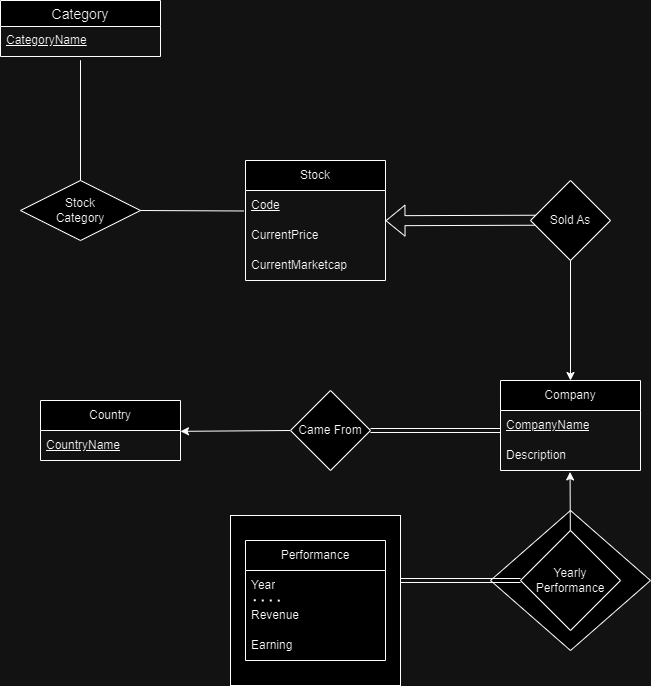

The diagram above was exported from draw.io. Its source (the exported page's mxGraphModel, read from the mxfile embedded in the PNG):
<mxGraphModel dx="1469" dy="851" grid="1" gridSize="10" guides="1" tooltips="1" connect="1" arrows="1" fold="1" page="1" pageScale="1" pageWidth="850" pageHeight="1100" math="0" shadow="0" extFonts="Permanent Marker^https://fonts.googleapis.com/css?family=Permanent+Marker">
  <root>
    <mxCell id="0" />
    <mxCell id="1" parent="0" />
    <mxCell id="-ze3z8LCXsFcO_PW271B-1" value="" style="rhombus;whiteSpace=wrap;html=1;" vertex="1" parent="1">
      <mxGeometry x="600" y="640" width="160" height="140" as="geometry" />
    </mxCell>
    <mxCell id="pC-B1uvJszL1_H7HIagD-6" value="" style="whiteSpace=wrap;html=1;aspect=fixed;" parent="1" vertex="1">
      <mxGeometry x="340" y="645" width="170" height="170" as="geometry" />
    </mxCell>
    <mxCell id="VWQFGAwAezTgaWfXwWx8-52" value="" style="shape=flexArrow;endArrow=classic;html=1;rounded=0;entryX=1.029;entryY=0.017;entryDx=0;entryDy=0;entryPerimeter=0;exitX=0.154;exitY=0.569;exitDx=0;exitDy=0;exitPerimeter=0;" parent="1" edge="1">
      <mxGeometry width="50" height="50" relative="1" as="geometry">
        <mxPoint x="652.3199999999999" y="349.7100000000001" as="sourcePoint" />
        <mxPoint x="494.99999999999994" y="350.21" as="targetPoint" />
      </mxGeometry>
    </mxCell>
    <mxCell id="VWQFGAwAezTgaWfXwWx8-1" value="Stock" style="swimlane;fontStyle=0;childLayout=stackLayout;horizontal=1;startSize=30;horizontalStack=0;resizeParent=1;resizeParentMax=0;resizeLast=0;collapsible=1;marginBottom=0;whiteSpace=wrap;html=1;" parent="1" vertex="1">
      <mxGeometry x="355" y="290" width="140" height="120" as="geometry" />
    </mxCell>
    <mxCell id="VWQFGAwAezTgaWfXwWx8-2" value="&lt;u&gt;Code&lt;/u&gt;" style="text;strokeColor=none;fillColor=none;align=left;verticalAlign=middle;spacingLeft=4;spacingRight=4;overflow=hidden;points=[[0,0.5],[1,0.5]];portConstraint=eastwest;rotatable=0;whiteSpace=wrap;html=1;" parent="VWQFGAwAezTgaWfXwWx8-1" vertex="1">
      <mxGeometry y="30" width="140" height="30" as="geometry" />
    </mxCell>
    <mxCell id="VWQFGAwAezTgaWfXwWx8-3" value="CurrentPrice" style="text;strokeColor=none;fillColor=none;align=left;verticalAlign=middle;spacingLeft=4;spacingRight=4;overflow=hidden;points=[[0,0.5],[1,0.5]];portConstraint=eastwest;rotatable=0;whiteSpace=wrap;html=1;" parent="VWQFGAwAezTgaWfXwWx8-1" vertex="1">
      <mxGeometry y="60" width="140" height="30" as="geometry" />
    </mxCell>
    <mxCell id="VWQFGAwAezTgaWfXwWx8-4" value="CurrentMarketcap" style="text;strokeColor=none;fillColor=none;align=left;verticalAlign=middle;spacingLeft=4;spacingRight=4;overflow=hidden;points=[[0,0.5],[1,0.5]];portConstraint=eastwest;rotatable=0;whiteSpace=wrap;html=1;" parent="VWQFGAwAezTgaWfXwWx8-1" vertex="1">
      <mxGeometry y="90" width="140" height="30" as="geometry" />
    </mxCell>
    <mxCell id="VWQFGAwAezTgaWfXwWx8-5" value="Company" style="swimlane;fontStyle=0;childLayout=stackLayout;horizontal=1;startSize=30;horizontalStack=0;resizeParent=1;resizeParentMax=0;resizeLast=0;collapsible=1;marginBottom=0;whiteSpace=wrap;html=1;" parent="1" vertex="1">
      <mxGeometry x="610" y="510" width="140" height="90" as="geometry" />
    </mxCell>
    <mxCell id="VWQFGAwAezTgaWfXwWx8-6" value="CompanyName" style="text;strokeColor=none;fillColor=none;align=left;verticalAlign=middle;spacingLeft=4;spacingRight=4;overflow=hidden;points=[[0,0.5],[1,0.5]];portConstraint=eastwest;rotatable=0;whiteSpace=wrap;html=1;fontStyle=4" parent="VWQFGAwAezTgaWfXwWx8-5" vertex="1">
      <mxGeometry y="30" width="140" height="30" as="geometry" />
    </mxCell>
    <mxCell id="VWQFGAwAezTgaWfXwWx8-7" value="Description" style="text;strokeColor=none;fillColor=none;align=left;verticalAlign=middle;spacingLeft=4;spacingRight=4;overflow=hidden;points=[[0,0.5],[1,0.5]];portConstraint=eastwest;rotatable=0;whiteSpace=wrap;html=1;" parent="VWQFGAwAezTgaWfXwWx8-5" vertex="1">
      <mxGeometry y="60" width="140" height="30" as="geometry" />
    </mxCell>
    <mxCell id="VWQFGAwAezTgaWfXwWx8-9" value="Country" style="swimlane;fontStyle=0;childLayout=stackLayout;horizontal=1;startSize=30;horizontalStack=0;resizeParent=1;resizeParentMax=0;resizeLast=0;collapsible=1;marginBottom=0;whiteSpace=wrap;html=1;" parent="1" vertex="1">
      <mxGeometry x="150" y="530" width="140" height="60" as="geometry" />
    </mxCell>
    <mxCell id="VWQFGAwAezTgaWfXwWx8-10" value="&lt;u&gt;CountryName&lt;/u&gt;" style="text;strokeColor=none;fillColor=none;align=left;verticalAlign=middle;spacingLeft=4;spacingRight=4;overflow=hidden;points=[[0,0.5],[1,0.5]];portConstraint=eastwest;rotatable=0;whiteSpace=wrap;html=1;" parent="VWQFGAwAezTgaWfXwWx8-9" vertex="1">
      <mxGeometry y="30" width="140" height="30" as="geometry" />
    </mxCell>
    <mxCell id="VWQFGAwAezTgaWfXwWx8-13" value="Performance" style="swimlane;fontStyle=0;childLayout=stackLayout;horizontal=1;startSize=30;horizontalStack=0;resizeParent=1;resizeParentMax=0;resizeLast=0;collapsible=1;marginBottom=0;whiteSpace=wrap;html=1;" parent="1" vertex="1">
      <mxGeometry x="355" y="670" width="140" height="120" as="geometry" />
    </mxCell>
    <mxCell id="VWQFGAwAezTgaWfXwWx8-29" value="" style="endArrow=none;dashed=1;html=1;dashPattern=1 3;strokeWidth=2;rounded=0;exitX=0.059;exitY=-0.005;exitDx=0;exitDy=0;exitPerimeter=0;entryX=0.275;entryY=0.006;entryDx=0;entryDy=0;entryPerimeter=0;" parent="VWQFGAwAezTgaWfXwWx8-13" source="VWQFGAwAezTgaWfXwWx8-15" target="VWQFGAwAezTgaWfXwWx8-15" edge="1">
      <mxGeometry width="50" height="50" relative="1" as="geometry">
        <mxPoint x="50" y="80" as="sourcePoint" />
        <mxPoint x="100" y="30" as="targetPoint" />
      </mxGeometry>
    </mxCell>
    <mxCell id="VWQFGAwAezTgaWfXwWx8-14" value="Year" style="text;strokeColor=none;fillColor=none;align=left;verticalAlign=middle;spacingLeft=4;spacingRight=4;overflow=hidden;points=[[0,0.5],[1,0.5]];portConstraint=eastwest;rotatable=0;whiteSpace=wrap;html=1;" parent="VWQFGAwAezTgaWfXwWx8-13" vertex="1">
      <mxGeometry y="30" width="140" height="30" as="geometry" />
    </mxCell>
    <mxCell id="VWQFGAwAezTgaWfXwWx8-15" value="Revenue" style="text;strokeColor=none;fillColor=none;align=left;verticalAlign=middle;spacingLeft=4;spacingRight=4;overflow=hidden;points=[[0,0.5],[1,0.5]];portConstraint=eastwest;rotatable=0;whiteSpace=wrap;html=1;" parent="VWQFGAwAezTgaWfXwWx8-13" vertex="1">
      <mxGeometry y="60" width="140" height="30" as="geometry" />
    </mxCell>
    <mxCell id="pC-B1uvJszL1_H7HIagD-1" value="Earning" style="text;strokeColor=none;fillColor=none;align=left;verticalAlign=middle;spacingLeft=4;spacingRight=4;overflow=hidden;points=[[0,0.5],[1,0.5]];portConstraint=eastwest;rotatable=0;whiteSpace=wrap;html=1;" parent="VWQFGAwAezTgaWfXwWx8-13" vertex="1">
      <mxGeometry y="90" width="140" height="30" as="geometry" />
    </mxCell>
    <mxCell id="VWQFGAwAezTgaWfXwWx8-33" value="" style="endArrow=classic;html=1;rounded=0;entryX=1;entryY=0.028;entryDx=0;entryDy=0;exitX=0;exitY=0.5;exitDx=0;exitDy=0;entryPerimeter=0;" parent="1" source="VWQFGAwAezTgaWfXwWx8-34" target="VWQFGAwAezTgaWfXwWx8-10" edge="1">
      <mxGeometry width="50" height="50" relative="1" as="geometry">
        <mxPoint x="450" y="550" as="sourcePoint" />
        <mxPoint x="500" y="450" as="targetPoint" />
      </mxGeometry>
    </mxCell>
    <mxCell id="VWQFGAwAezTgaWfXwWx8-34" value="Came From" style="rhombus;whiteSpace=wrap;html=1;" parent="1" vertex="1">
      <mxGeometry x="400" y="520" width="80" height="80" as="geometry" />
    </mxCell>
    <mxCell id="VWQFGAwAezTgaWfXwWx8-35" value="" style="endArrow=none;html=1;rounded=0;shape=link;exitX=1;exitY=0.5;exitDx=0;exitDy=0;entryX=0;entryY=0.5;entryDx=0;entryDy=0;" parent="1" source="VWQFGAwAezTgaWfXwWx8-34" edge="1">
      <mxGeometry width="50" height="50" relative="1" as="geometry">
        <mxPoint x="450" y="500" as="sourcePoint" />
        <mxPoint x="610" y="560" as="targetPoint" />
      </mxGeometry>
    </mxCell>
    <mxCell id="VWQFGAwAezTgaWfXwWx8-38" value="Sold As" style="rhombus;whiteSpace=wrap;html=1;" parent="1" vertex="1">
      <mxGeometry x="640" y="310" width="80" height="80" as="geometry" />
    </mxCell>
    <mxCell id="VWQFGAwAezTgaWfXwWx8-41" value="" style="endArrow=classic;html=1;rounded=0;exitX=0.5;exitY=1;exitDx=0;exitDy=0;entryX=0.5;entryY=0;entryDx=0;entryDy=0;" parent="1" source="VWQFGAwAezTgaWfXwWx8-38" target="VWQFGAwAezTgaWfXwWx8-5" edge="1">
      <mxGeometry width="50" height="50" relative="1" as="geometry">
        <mxPoint x="610" y="440" as="sourcePoint" />
        <mxPoint x="660" y="390" as="targetPoint" />
      </mxGeometry>
    </mxCell>
    <mxCell id="VWQFGAwAezTgaWfXwWx8-53" value="Category" style="swimlane;fontStyle=0;childLayout=stackLayout;horizontal=1;startSize=26;horizontalStack=0;resizeParent=1;resizeParentMax=0;resizeLast=0;collapsible=1;marginBottom=0;align=center;fontSize=14;" parent="1" vertex="1">
      <mxGeometry x="110" y="130" width="160" height="56" as="geometry" />
    </mxCell>
    <mxCell id="VWQFGAwAezTgaWfXwWx8-54" value="&lt;u&gt;CategoryName&lt;/u&gt;" style="text;strokeColor=none;fillColor=none;spacingLeft=4;spacingRight=4;overflow=hidden;rotatable=0;points=[[0,0.5],[1,0.5]];portConstraint=eastwest;fontSize=12;whiteSpace=wrap;html=1;" parent="VWQFGAwAezTgaWfXwWx8-53" vertex="1">
      <mxGeometry y="26" width="160" height="30" as="geometry" />
    </mxCell>
    <mxCell id="VWQFGAwAezTgaWfXwWx8-57" value="Stock&lt;div&gt;Category&lt;/div&gt;" style="shape=rhombus;perimeter=rhombusPerimeter;whiteSpace=wrap;html=1;align=center;" parent="1" vertex="1">
      <mxGeometry x="130" y="310" width="120" height="60" as="geometry" />
    </mxCell>
    <mxCell id="VWQFGAwAezTgaWfXwWx8-58" value="" style="endArrow=none;html=1;rounded=0;exitX=0.5;exitY=0;exitDx=0;exitDy=0;entryX=0.375;entryY=1.124;entryDx=0;entryDy=0;entryPerimeter=0;" parent="1" source="VWQFGAwAezTgaWfXwWx8-57" edge="1">
      <mxGeometry width="50" height="50" relative="1" as="geometry">
        <mxPoint x="185" y="280" as="sourcePoint" />
        <mxPoint x="190" y="189.72000000000003" as="targetPoint" />
      </mxGeometry>
    </mxCell>
    <mxCell id="VWQFGAwAezTgaWfXwWx8-59" value="" style="endArrow=none;html=1;rounded=0;exitX=1;exitY=0.5;exitDx=0;exitDy=0;entryX=-0.011;entryY=0.683;entryDx=0;entryDy=0;entryPerimeter=0;" parent="1" source="VWQFGAwAezTgaWfXwWx8-57" target="VWQFGAwAezTgaWfXwWx8-2" edge="1">
      <mxGeometry width="50" height="50" relative="1" as="geometry">
        <mxPoint x="260" y="310" as="sourcePoint" />
        <mxPoint x="310" y="260" as="targetPoint" />
      </mxGeometry>
    </mxCell>
    <mxCell id="pC-B1uvJszL1_H7HIagD-2" value="Yearly Performance" style="rhombus;whiteSpace=wrap;html=1;" parent="1" vertex="1">
      <mxGeometry x="630" y="660" width="100" height="100" as="geometry" />
    </mxCell>
    <mxCell id="pC-B1uvJszL1_H7HIagD-4" value="" style="endArrow=classic;html=1;rounded=0;entryX=0.497;entryY=1.048;entryDx=0;entryDy=0;entryPerimeter=0;" parent="1" source="pC-B1uvJszL1_H7HIagD-2" target="VWQFGAwAezTgaWfXwWx8-7" edge="1">
      <mxGeometry width="50" height="50" relative="1" as="geometry">
        <mxPoint x="590" y="680" as="sourcePoint" />
        <mxPoint x="640" y="630" as="targetPoint" />
      </mxGeometry>
    </mxCell>
    <mxCell id="pC-B1uvJszL1_H7HIagD-5" value="" style="endArrow=none;html=1;rounded=0;shape=link;entryX=0;entryY=0.5;entryDx=0;entryDy=0;" parent="1" target="pC-B1uvJszL1_H7HIagD-2" edge="1">
      <mxGeometry width="50" height="50" relative="1" as="geometry">
        <mxPoint x="510" y="710" as="sourcePoint" />
        <mxPoint x="590" y="800" as="targetPoint" />
      </mxGeometry>
    </mxCell>
  </root>
</mxGraphModel>